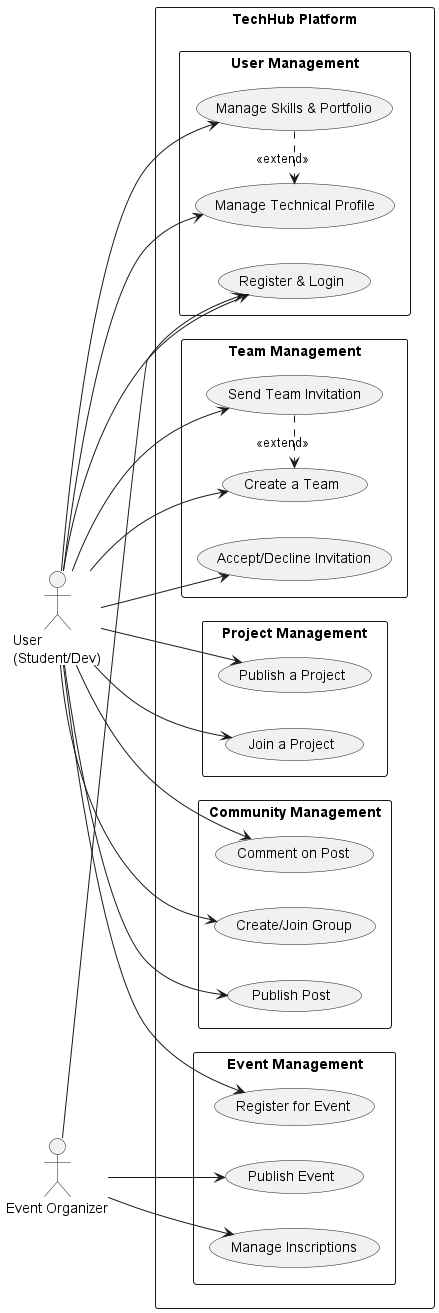

The diagram above was rendered by PlantUML. Its source (embedded in the PNG):
@startuml
left to right direction
skinparam packageStyle rectangle

actor "User\n(Student/Dev)" as dev
actor "Event Organizer" as org

rectangle "TechHub Platform" {
  package "User Management" {
    usecase "Register & Login" as UC_User_1
    usecase "Manage Technical Profile" as UC_User_2
    usecase "Manage Skills & Portfolio" as UC_User_3
  }

  package "Project Management" {
    usecase "Publish a Project" as UC_Proj_1
    usecase "Join a Project" as UC_Proj_2
  }

  package "Team Management" {
    usecase "Create a Team" as UC_Team_1
    usecase "Send Team Invitation" as UC_Team_2
    usecase "Accept/Decline Invitation" as UC_Team_3
  }

  package "Event Management" {
    usecase "Publish Event" as UC_Evt_1
    usecase "Register for Event" as UC_Evt_2
    usecase "Manage Inscriptions" as UC_Evt_3
  }

  package "Community Management" {
    usecase "Create/Join Group" as UC_Com_1
    usecase "Publish Post" as UC_Com_2
    usecase "Comment on Post" as UC_Com_3
  }
}

dev --> UC_User_1
dev --> UC_User_2
dev --> UC_User_3

dev --> UC_Proj_1
dev --> UC_Proj_2

dev --> UC_Team_1
dev --> UC_Team_2
dev --> UC_Team_3

dev --> UC_Evt_2

dev --> UC_Com_1
dev --> UC_Com_2
dev --> UC_Com_3

org --> UC_User_1
org --> UC_Evt_1
org --> UC_Evt_3

UC_User_3 .> UC_User_2 : <<extend>>
UC_Team_2 .> UC_Team_1 : <<extend>>
@enduml